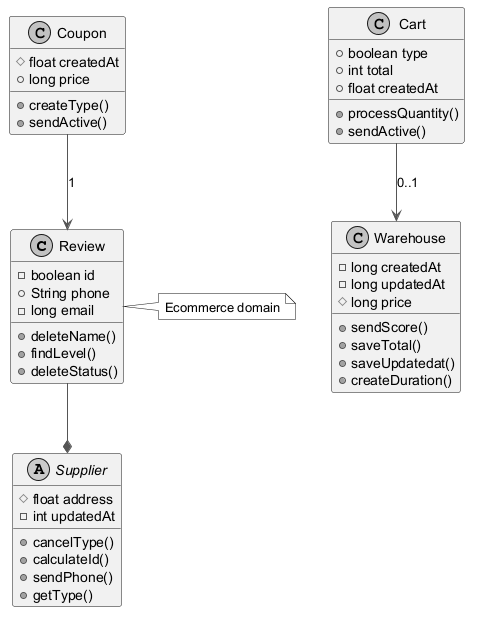

The diagram above was rendered by PlantUML. Its source (embedded in the PNG):
@startuml
skinparam monochrome true
skinparam ArrowColor #555555
class Review {
  -boolean id
  +String phone
  -long email
  +deleteName()
  +findLevel()
  +deleteStatus()
}
class Warehouse {
  -long createdAt
  -long updatedAt
  #long price
  +sendScore()
  +saveTotal()
  +saveUpdatedat()
  +createDuration()
}
class Cart {
  +boolean type
  +int total
  +float createdAt
  +processQuantity()
  +sendActive()
}
class Coupon {
  #float createdAt
  +long price
  +createType()
  +sendActive()
}
abstract class Supplier {
  #float address
  -int updatedAt
  +cancelType()
  +calculateId()
  +sendPhone()
  +getType()
}
Review --* Supplier
Coupon --> Review : "1"
Cart --> Warehouse : "0..1"
note right of Review : Ecommerce domain
@enduml